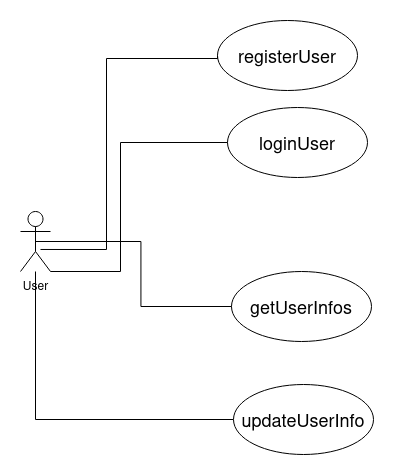

The diagram above was exported from draw.io. Its source (the exported page's mxGraphModel, read from the mxfile embedded in the PNG):
<mxGraphModel dx="1249" dy="684" grid="0" gridSize="10" guides="1" tooltips="1" connect="1" arrows="1" fold="1" page="0" pageScale="1" pageWidth="850" pageHeight="1100" math="0" shadow="0">
  <root>
    <mxCell id="0" />
    <mxCell id="1" parent="0" />
    <mxCell id="SbmQ7UnGhb6u-Mjo_8G8-1" value="&lt;div&gt;User&lt;/div&gt;&lt;div&gt;&lt;br&gt;&lt;/div&gt;" style="shape=umlActor;verticalLabelPosition=bottom;verticalAlign=top;html=1;" vertex="1" parent="1">
      <mxGeometry x="340" y="290" width="30" height="60" as="geometry" />
    </mxCell>
    <mxCell id="SbmQ7UnGhb6u-Mjo_8G8-2" value="&lt;font style=&quot;font-size: 18px;&quot;&gt;registerUser&lt;/font&gt;" style="ellipse;whiteSpace=wrap;html=1;" vertex="1" parent="1">
      <mxGeometry x="537" y="99" width="140" height="70" as="geometry" />
    </mxCell>
    <mxCell id="SbmQ7UnGhb6u-Mjo_8G8-5" value="&lt;font style=&quot;font-size: 18px;&quot;&gt;loginUser&lt;/font&gt;" style="ellipse;whiteSpace=wrap;html=1;" vertex="1" parent="1">
      <mxGeometry x="547" y="186" width="140" height="70" as="geometry" />
    </mxCell>
    <mxCell id="SbmQ7UnGhb6u-Mjo_8G8-6" value="&lt;font style=&quot;font-size: 18px;&quot;&gt;getUserInfos&lt;/font&gt;" style="ellipse;whiteSpace=wrap;html=1;" vertex="1" parent="1">
      <mxGeometry x="551" y="350" width="140" height="70" as="geometry" />
    </mxCell>
    <mxCell id="SbmQ7UnGhb6u-Mjo_8G8-14" style="edgeStyle=orthogonalEdgeStyle;rounded=0;orthogonalLoop=1;jettySize=auto;html=1;endArrow=none;endFill=0;" edge="1" parent="1" source="SbmQ7UnGhb6u-Mjo_8G8-9" target="SbmQ7UnGhb6u-Mjo_8G8-1">
      <mxGeometry relative="1" as="geometry" />
    </mxCell>
    <mxCell id="SbmQ7UnGhb6u-Mjo_8G8-9" value="&lt;font style=&quot;font-size: 18px;&quot;&gt;updateUserInfo&lt;/font&gt;" style="ellipse;whiteSpace=wrap;html=1;" vertex="1" parent="1">
      <mxGeometry x="553" y="463" width="140" height="70" as="geometry" />
    </mxCell>
    <mxCell id="SbmQ7UnGhb6u-Mjo_8G8-11" style="edgeStyle=orthogonalEdgeStyle;rounded=0;orthogonalLoop=1;jettySize=auto;html=1;exitX=0;exitY=0.5;exitDx=0;exitDy=0;entryX=0.667;entryY=0.633;entryDx=0;entryDy=0;entryPerimeter=0;endArrow=none;endFill=0;" edge="1" parent="1" source="SbmQ7UnGhb6u-Mjo_8G8-2" target="SbmQ7UnGhb6u-Mjo_8G8-1">
      <mxGeometry relative="1" as="geometry">
        <Array as="points">
          <mxPoint x="537" y="137" />
          <mxPoint x="426" y="137" />
          <mxPoint x="426" y="328" />
        </Array>
      </mxGeometry>
    </mxCell>
    <mxCell id="SbmQ7UnGhb6u-Mjo_8G8-12" style="edgeStyle=orthogonalEdgeStyle;rounded=0;orthogonalLoop=1;jettySize=auto;html=1;exitX=0;exitY=0.5;exitDx=0;exitDy=0;entryX=1;entryY=1;entryDx=0;entryDy=0;entryPerimeter=0;endArrow=none;endFill=0;" edge="1" parent="1" source="SbmQ7UnGhb6u-Mjo_8G8-5" target="SbmQ7UnGhb6u-Mjo_8G8-1">
      <mxGeometry relative="1" as="geometry">
        <Array as="points">
          <mxPoint x="440" y="221" />
          <mxPoint x="440" y="350" />
        </Array>
      </mxGeometry>
    </mxCell>
    <mxCell id="SbmQ7UnGhb6u-Mjo_8G8-13" style="edgeStyle=orthogonalEdgeStyle;rounded=0;orthogonalLoop=1;jettySize=auto;html=1;exitX=0;exitY=0.5;exitDx=0;exitDy=0;entryX=0.5;entryY=0.5;entryDx=0;entryDy=0;entryPerimeter=0;endArrow=none;endFill=0;" edge="1" parent="1" source="SbmQ7UnGhb6u-Mjo_8G8-6" target="SbmQ7UnGhb6u-Mjo_8G8-1">
      <mxGeometry relative="1" as="geometry" />
    </mxCell>
  </root>
</mxGraphModel>